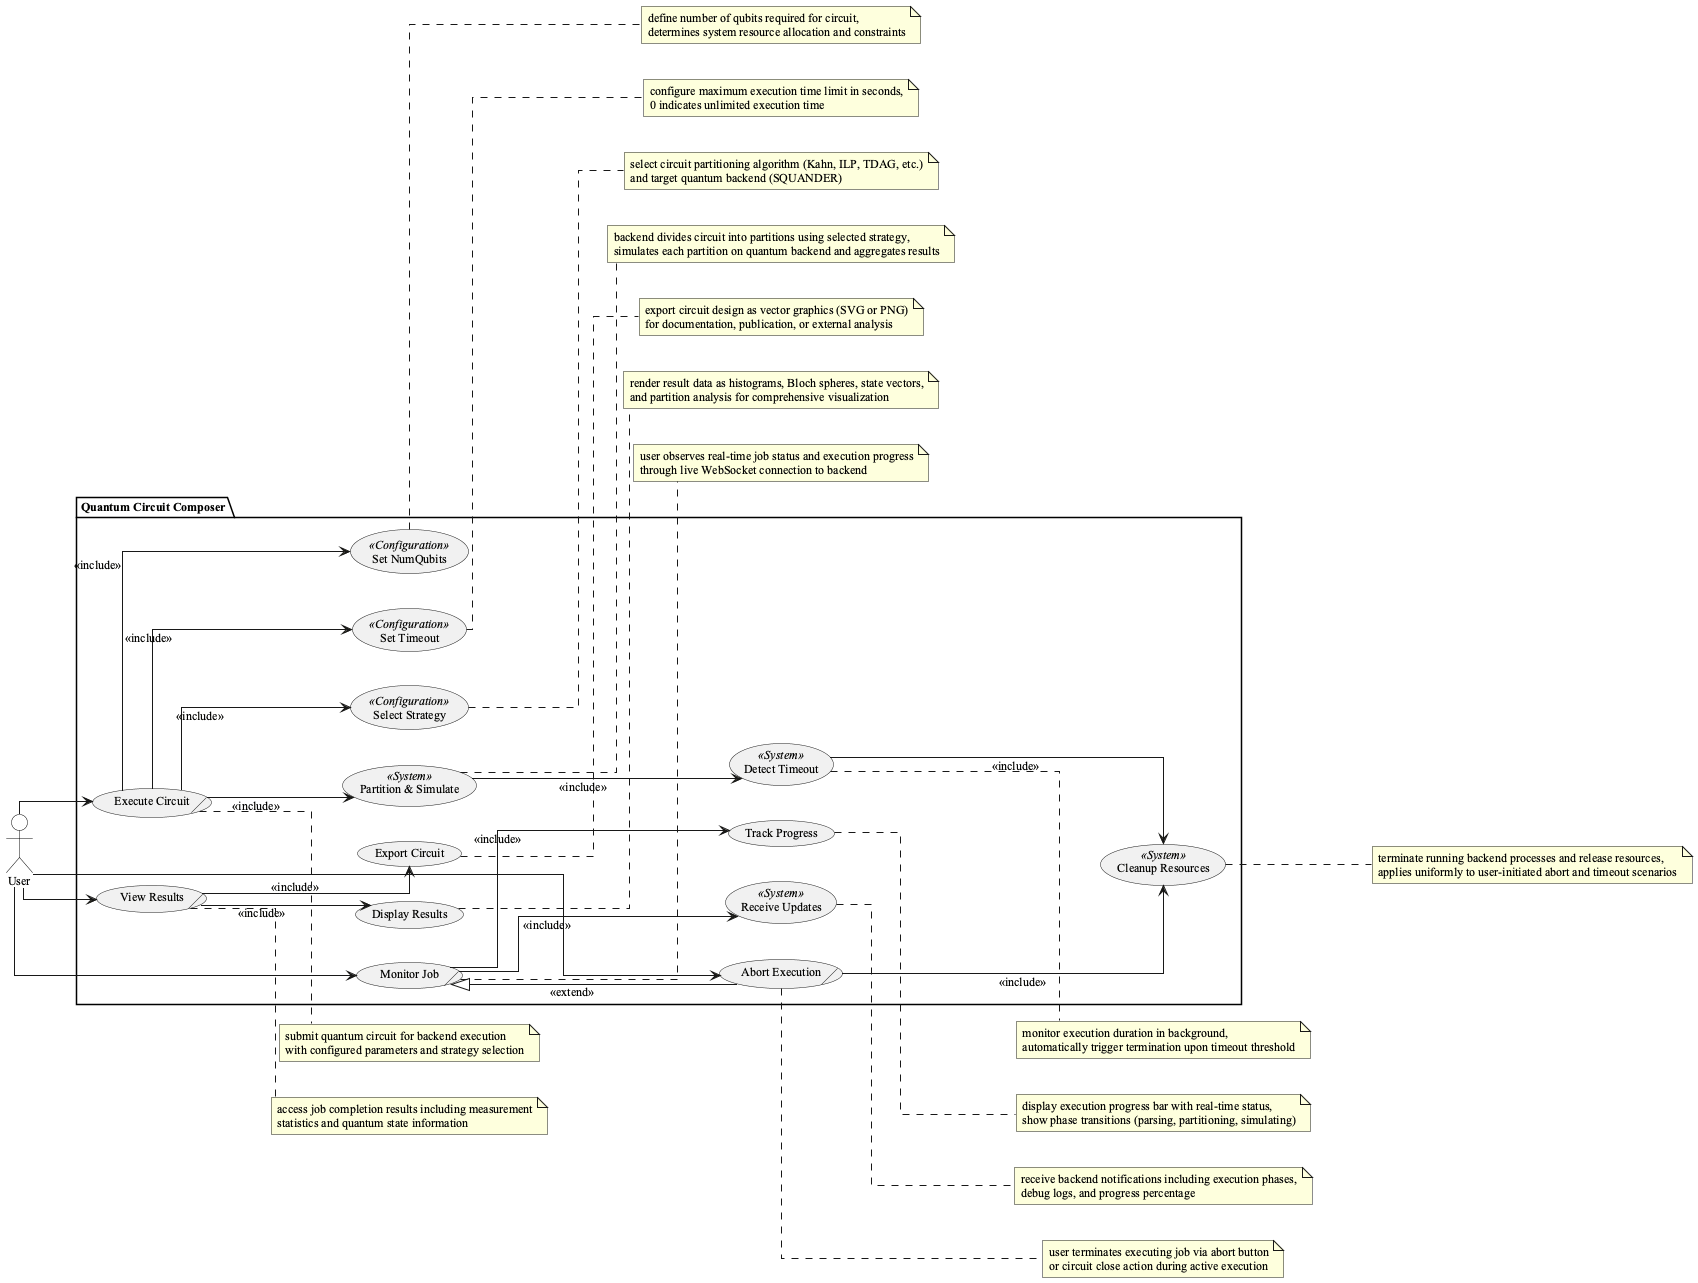

The diagram above was rendered by PlantUML. Its source (embedded in the PNG):
@startuml circuit_execution_and_job_monitoring_use_case_diagram

skinparam style strictuml
skinparam actorBackgroundColor #FFFFFF
skinparam actorBorderColor #000000
skinparam sequenceMessageAlign center
skinparam defaultFontName serif
skinparam defaultFontSize 12
skinparam linetype ortho
left to right direction

actor "User" as User

package "Quantum Circuit Composer" {
    (Execute Circuit)/ as ExecuteCircuit
    (Set NumQubits) as SetNumQubits << Configuration >>
    (Set Timeout) as SetTimeout << Configuration >>
    (Select Strategy) as SelectStrategy << Configuration >>

    (Partition & Simulate) as PartitionSimulate << System >>
    (Detect Timeout) as DetectTimeout << System >>

    (Monitor Job)/ as MonitorJob
    (Receive Updates) as ReceiveUpdates << System >>
    (Track Progress) as TrackProgress

    (View Results)/ as ViewResults
    (Display Results) as DisplayResults
    (Export Circuit) as ExportCircuit

    (Abort Execution)/ as AbortExecution
    (Cleanup Resources) as CleanupResources << System >>
}

User --> ExecuteCircuit
User --> MonitorJob
User --> ViewResults
User --> AbortExecution

ExecuteCircuit --> SetNumQubits : << include >>
ExecuteCircuit --> SetTimeout : << include >>
ExecuteCircuit --> SelectStrategy : << include >>
ExecuteCircuit --> PartitionSimulate : << include >>

MonitorJob --> ReceiveUpdates : << include >>
MonitorJob --> TrackProgress : << include >>

MonitorJob <|-- AbortExecution : << extend >>

ViewResults --> DisplayResults : << include >>
ViewResults --> ExportCircuit : << include >>

PartitionSimulate --> DetectTimeout : << include >>

AbortExecution --> CleanupResources : << include >>
DetectTimeout --> CleanupResources : << include >>

note right of ExecuteCircuit
    submit quantum circuit for backend execution
    with configured parameters and strategy selection
end note

note right of SetNumQubits
    define number of qubits required for circuit,
    determines system resource allocation and constraints
end note

note right of SetTimeout
    configure maximum execution time limit in seconds,
    0 indicates unlimited execution time
end note

note right of SelectStrategy
    select circuit partitioning algorithm (Kahn, ILP, TDAG, etc.)
    and target quantum backend (SQUANDER)
end note

note right of PartitionSimulate
    backend divides circuit into partitions using selected strategy,
    simulates each partition on quantum backend and aggregates results
end note

note right of MonitorJob
    user observes real-time job status and execution progress
    through live WebSocket connection to backend
end note

note right of ReceiveUpdates
    receive backend notifications including execution phases,
    debug logs, and progress percentage
end note

note right of TrackProgress
    display execution progress bar with real-time status,
    show phase transitions (parsing, partitioning, simulating)
end note

note right of ViewResults
    access job completion results including measurement
    statistics and quantum state information
end note

note right of DisplayResults
    render result data as histograms, Bloch spheres, state vectors,
    and partition analysis for comprehensive visualization
end note

note right of ExportCircuit
    export circuit design as vector graphics (SVG or PNG)
    for documentation, publication, or external analysis
end note

note right of AbortExecution
    user terminates executing job via abort button
    or circuit close action during active execution
end note

note right of CleanupResources
    terminate running backend processes and release resources,
    applies uniformly to user-initiated abort and timeout scenarios
end note

note right of DetectTimeout
    monitor execution duration in background,
    automatically trigger termination upon timeout threshold
end note

@enduml